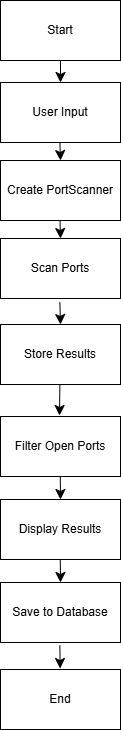

The diagram above was exported from draw.io. Its source (the exported page's mxGraphModel, read from the mxfile embedded in the PNG):
<mxGraphModel dx="1303" dy="1168" grid="0" gridSize="10" guides="1" tooltips="1" connect="1" arrows="1" fold="1" page="0" pageScale="1" pageWidth="850" pageHeight="1100" math="0" shadow="0">
  <root>
    <mxCell id="0" />
    <mxCell id="1" parent="0" />
    <mxCell id="91zpCj5xAFaXly49O4YL-1" parent="1" style="rounded=0;whiteSpace=wrap;html=1;" value="Start" vertex="1">
      <mxGeometry height="60" width="120" x="258" y="-246" as="geometry" />
    </mxCell>
    <mxCell id="91zpCj5xAFaXly49O4YL-2" parent="1" style="rounded=0;whiteSpace=wrap;html=1;" value="User Input" vertex="1">
      <mxGeometry height="60" width="120" x="258" y="-164" as="geometry" />
    </mxCell>
    <mxCell id="91zpCj5xAFaXly49O4YL-3" edge="1" parent="1" source="91zpCj5xAFaXly49O4YL-1" style="endArrow=classic;html=1;rounded=0;fontSize=12;startSize=8;endSize=8;curved=1;exitX=0.5;exitY=1;exitDx=0;exitDy=0;entryX=0.5;entryY=0;entryDx=0;entryDy=0;" target="91zpCj5xAFaXly49O4YL-2" value="">
      <mxGeometry height="50" relative="1" width="50" as="geometry">
        <mxPoint x="306" y="-2" as="sourcePoint" />
        <mxPoint x="356" y="-52" as="targetPoint" />
      </mxGeometry>
    </mxCell>
    <mxCell id="91zpCj5xAFaXly49O4YL-11" edge="1" parent="1" style="endArrow=classic;html=1;rounded=0;fontSize=12;startSize=8;endSize=8;curved=1;exitX=0.5;exitY=1;exitDx=0;exitDy=0;entryX=0.5;entryY=0;entryDx=0;entryDy=0;" target="91zpCj5xAFaXly49O4YL-16" value="">
      <mxGeometry height="50" relative="1" width="50" as="geometry">
        <mxPoint x="317.38" y="-104" as="sourcePoint" />
        <mxPoint x="317.38" y="-63" as="targetPoint" />
      </mxGeometry>
    </mxCell>
    <mxCell id="91zpCj5xAFaXly49O4YL-12" edge="1" parent="1" style="endArrow=classic;html=1;rounded=0;fontSize=12;startSize=8;endSize=8;curved=1;exitX=0.5;exitY=1;exitDx=0;exitDy=0;entryX=0.5;entryY=0;entryDx=0;entryDy=0;" target="91zpCj5xAFaXly49O4YL-17" value="">
      <mxGeometry height="50" relative="1" width="50" as="geometry">
        <mxPoint x="317.38" y="-30" as="sourcePoint" />
        <mxPoint x="317.38" y="11" as="targetPoint" />
      </mxGeometry>
    </mxCell>
    <mxCell id="91zpCj5xAFaXly49O4YL-14" edge="1" parent="1" style="endArrow=classic;html=1;rounded=0;fontSize=12;startSize=8;endSize=8;curved=1;exitX=0.5;exitY=1;exitDx=0;exitDy=0;entryX=0.5;entryY=0;entryDx=0;entryDy=0;" target="91zpCj5xAFaXly49O4YL-18" value="">
      <mxGeometry height="50" relative="1" width="50" as="geometry">
        <mxPoint x="317.38" y="56" as="sourcePoint" />
        <mxPoint x="317.38" y="97" as="targetPoint" />
      </mxGeometry>
    </mxCell>
    <mxCell id="91zpCj5xAFaXly49O4YL-15" edge="1" parent="1" style="endArrow=classic;html=1;rounded=0;fontSize=12;startSize=8;endSize=8;curved=1;exitX=0.5;exitY=1;exitDx=0;exitDy=0;" value="">
      <mxGeometry height="50" relative="1" width="50" as="geometry">
        <mxPoint x="317.38" y="138" as="sourcePoint" />
        <mxPoint x="317" y="169" as="targetPoint" />
      </mxGeometry>
    </mxCell>
    <mxCell id="91zpCj5xAFaXly49O4YL-16" parent="1" style="rounded=0;whiteSpace=wrap;html=1;" value="Create PortScanner" vertex="1">
      <mxGeometry height="60" width="120" x="258" y="-86" as="geometry" />
    </mxCell>
    <mxCell id="91zpCj5xAFaXly49O4YL-17" parent="1" style="rounded=0;whiteSpace=wrap;html=1;" value="Scan Ports" vertex="1">
      <mxGeometry height="60" width="120" x="258" y="-8" as="geometry" />
    </mxCell>
    <mxCell id="91zpCj5xAFaXly49O4YL-18" parent="1" style="rounded=0;whiteSpace=wrap;html=1;" value="Store Results" vertex="1">
      <mxGeometry height="60" width="120" x="258" y="78" as="geometry" />
    </mxCell>
    <mxCell id="91zpCj5xAFaXly49O4YL-19" parent="1" style="rounded=0;whiteSpace=wrap;html=1;" value="Filter Open Ports" vertex="1">
      <mxGeometry height="60" width="120" x="258" y="170" as="geometry" />
    </mxCell>
    <mxCell id="91zpCj5xAFaXly49O4YL-20" edge="1" parent="1" style="endArrow=classic;html=1;rounded=0;fontSize=12;startSize=8;endSize=8;curved=1;exitX=0.5;exitY=1;exitDx=0;exitDy=0;entryX=0.5;entryY=0;entryDx=0;entryDy=0;" target="91zpCj5xAFaXly49O4YL-23" value="">
      <mxGeometry height="50" relative="1" width="50" as="geometry">
        <mxPoint x="317.76" y="313" as="sourcePoint" />
        <mxPoint x="317.38" y="344" as="targetPoint" />
      </mxGeometry>
    </mxCell>
    <mxCell id="91zpCj5xAFaXly49O4YL-21" edge="1" parent="1" style="endArrow=classic;html=1;rounded=0;fontSize=12;startSize=8;endSize=8;curved=1;exitX=0.5;exitY=1;exitDx=0;exitDy=0;entryX=0.5;entryY=0;entryDx=0;entryDy=0;" target="91zpCj5xAFaXly49O4YL-22" value="">
      <mxGeometry height="50" relative="1" width="50" as="geometry">
        <mxPoint x="317.76" y="230" as="sourcePoint" />
        <mxPoint x="317.38" y="261" as="targetPoint" />
      </mxGeometry>
    </mxCell>
    <mxCell id="91zpCj5xAFaXly49O4YL-22" parent="1" style="rounded=0;whiteSpace=wrap;html=1;" value="Display Results" vertex="1">
      <mxGeometry height="60" width="120" x="258" y="253" as="geometry" />
    </mxCell>
    <mxCell id="91zpCj5xAFaXly49O4YL-23" parent="1" style="rounded=0;whiteSpace=wrap;html=1;" value="Save to Database" vertex="1">
      <mxGeometry height="60" width="120" x="258" y="336" as="geometry" />
    </mxCell>
    <mxCell id="91zpCj5xAFaXly49O4YL-24" edge="1" parent="1" style="endArrow=classic;html=1;rounded=0;fontSize=12;startSize=8;endSize=8;curved=1;exitX=0.5;exitY=1;exitDx=0;exitDy=0;entryX=0.5;entryY=0;entryDx=0;entryDy=0;" value="">
      <mxGeometry height="50" relative="1" width="50" as="geometry">
        <mxPoint x="317.38" y="399" as="sourcePoint" />
        <mxPoint x="317.62" y="422" as="targetPoint" />
      </mxGeometry>
    </mxCell>
    <mxCell id="91zpCj5xAFaXly49O4YL-25" parent="1" style="rounded=0;whiteSpace=wrap;html=1;" value="End" vertex="1">
      <mxGeometry height="60" width="120" x="258" y="423" as="geometry" />
    </mxCell>
  </root>
</mxGraphModel>